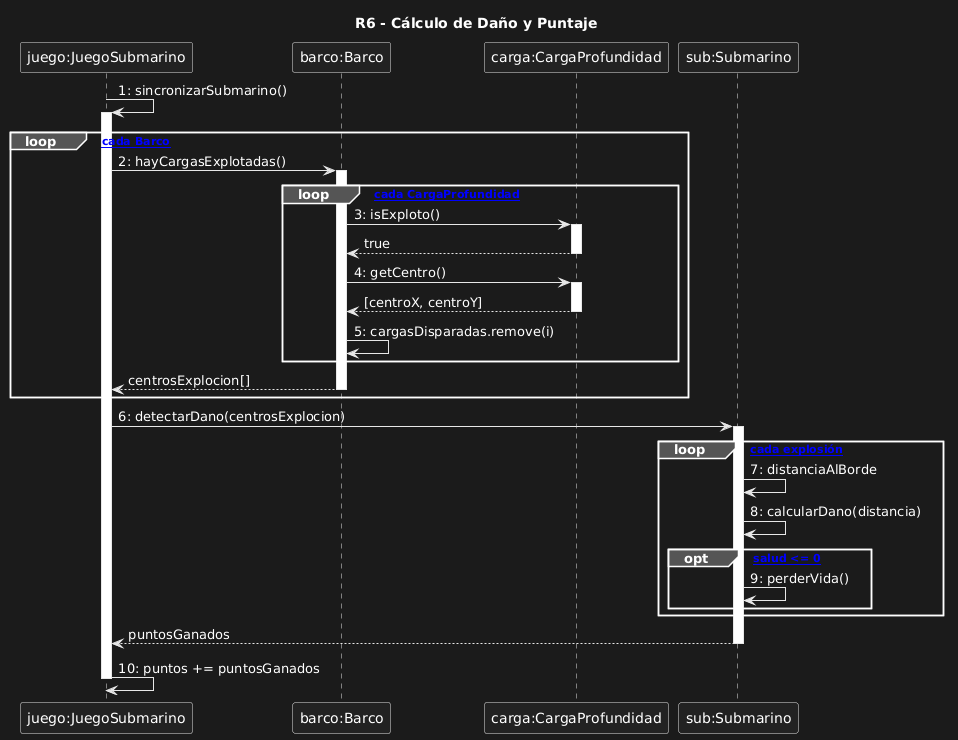

The diagram above was rendered by PlantUML. Its source (embedded in the PNG):
@startuml
title R6 - Cálculo de Daño y Puntaje

participant "juego:JuegoSubmarino" as juego
participant "barco:Barco" as barco
participant "carga:CargaProfundidad" as carga
participant "sub:Submarino" as sub

juego -> juego : 1: sincronizarSubmarino()
activate juego

loop [por cada Barco]
    juego -> barco : 2: hayCargasExplotadas()
    activate barco
    loop [por cada CargaProfundidad]
        barco -> carga : 3: isExploto()
        activate carga
        carga --> barco : true
        deactivate carga
        barco -> carga : 4: getCentro()
        activate carga
        carga --> barco : [centroX, centroY]
        deactivate carga
        barco -> barco : 5: cargasDisparadas.remove(i)
    end
    barco --> juego : centrosExplocion[]
    deactivate barco
end

juego -> sub : 6: detectarDano(centrosExplocion)
activate sub

loop [por cada explosión]
    sub -> sub : 7: distanciaAlBorde
    sub -> sub : 8: calcularDano(distancia)
    opt [salud salud <= 0]
        sub -> sub : 9: perderVida()
    end
end

sub --> juego : puntosGanados
deactivate sub
juego -> juego : 10: puntos += puntosGanados
deactivate juego
@enduml